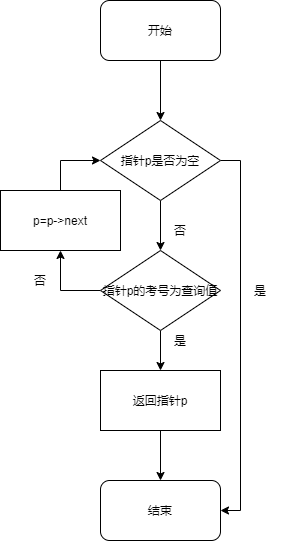

The diagram above was exported from draw.io. Its source (the exported page's mxGraphModel, read from the mxfile embedded in the PNG):
<mxGraphModel dx="990" dy="575" grid="1" gridSize="10" guides="1" tooltips="1" connect="1" arrows="1" fold="1" page="1" pageScale="1" pageWidth="827" pageHeight="1169" math="0" shadow="0">
  <root>
    <mxCell id="0" />
    <mxCell id="1" parent="0" />
    <mxCell id="7" style="edgeStyle=orthogonalEdgeStyle;rounded=0;orthogonalLoop=1;jettySize=auto;html=1;exitX=0.5;exitY=1;exitDx=0;exitDy=0;entryX=0.5;entryY=0;entryDx=0;entryDy=0;" parent="1" target="4" edge="1">
      <mxGeometry relative="1" as="geometry">
        <mxPoint x="380" y="170" as="sourcePoint" />
      </mxGeometry>
    </mxCell>
    <mxCell id="8" style="edgeStyle=orthogonalEdgeStyle;rounded=0;orthogonalLoop=1;jettySize=auto;html=1;exitX=0.5;exitY=1;exitDx=0;exitDy=0;entryX=0.5;entryY=0;entryDx=0;entryDy=0;" parent="1" source="4" target="6" edge="1">
      <mxGeometry relative="1" as="geometry" />
    </mxCell>
    <mxCell id="13" style="edgeStyle=orthogonalEdgeStyle;rounded=0;orthogonalLoop=1;jettySize=auto;html=1;exitX=1;exitY=0.5;exitDx=0;exitDy=0;entryX=1;entryY=0.5;entryDx=0;entryDy=0;" parent="1" source="4" edge="1">
      <mxGeometry relative="1" as="geometry">
        <mxPoint x="440" y="620" as="targetPoint" />
        <Array as="points">
          <mxPoint x="460" y="270" />
          <mxPoint x="460" y="620" />
        </Array>
      </mxGeometry>
    </mxCell>
    <mxCell id="4" value="指针p是否为空" style="rhombus;whiteSpace=wrap;html=1;" parent="1" vertex="1">
      <mxGeometry x="320" y="230" width="120" height="80" as="geometry" />
    </mxCell>
    <mxCell id="11" style="edgeStyle=orthogonalEdgeStyle;rounded=0;orthogonalLoop=1;jettySize=auto;html=1;exitX=0.5;exitY=1;exitDx=0;exitDy=0;entryX=0.5;entryY=0;entryDx=0;entryDy=0;" parent="1" source="6" edge="1">
      <mxGeometry relative="1" as="geometry">
        <mxPoint x="380" y="480" as="targetPoint" />
      </mxGeometry>
    </mxCell>
    <mxCell id="30" style="edgeStyle=orthogonalEdgeStyle;rounded=0;orthogonalLoop=1;jettySize=auto;html=1;exitX=0;exitY=0.5;exitDx=0;exitDy=0;" edge="1" parent="1" source="6" target="29">
      <mxGeometry relative="1" as="geometry" />
    </mxCell>
    <mxCell id="6" value="指针p的考号为查询值" style="rhombus;whiteSpace=wrap;html=1;" parent="1" vertex="1">
      <mxGeometry x="320" y="360" width="120" height="80" as="geometry" />
    </mxCell>
    <mxCell id="12" style="edgeStyle=orthogonalEdgeStyle;rounded=0;orthogonalLoop=1;jettySize=auto;html=1;exitX=0.5;exitY=1;exitDx=0;exitDy=0;entryX=0.5;entryY=0;entryDx=0;entryDy=0;" parent="1" edge="1">
      <mxGeometry relative="1" as="geometry">
        <mxPoint x="380" y="540" as="sourcePoint" />
        <mxPoint x="380" y="590" as="targetPoint" />
      </mxGeometry>
    </mxCell>
    <mxCell id="16" value="是" style="text;html=1;strokeColor=none;fillColor=none;align=center;verticalAlign=middle;whiteSpace=wrap;rounded=0;" parent="1" vertex="1">
      <mxGeometry x="380" y="440" width="40" height="20" as="geometry" />
    </mxCell>
    <mxCell id="17" value="是" style="text;html=1;strokeColor=none;fillColor=none;align=center;verticalAlign=middle;whiteSpace=wrap;rounded=0;" parent="1" vertex="1">
      <mxGeometry x="460" y="390" width="40" height="20" as="geometry" />
    </mxCell>
    <mxCell id="18" value="否" style="text;html=1;strokeColor=none;fillColor=none;align=center;verticalAlign=middle;whiteSpace=wrap;rounded=0;" parent="1" vertex="1">
      <mxGeometry x="380" y="330" width="40" height="20" as="geometry" />
    </mxCell>
    <mxCell id="20" value="否" style="text;html=1;strokeColor=none;fillColor=none;align=center;verticalAlign=middle;whiteSpace=wrap;rounded=0;" parent="1" vertex="1">
      <mxGeometry x="240" y="380" width="40" height="20" as="geometry" />
    </mxCell>
    <mxCell id="27" value="开始" style="rounded=1;whiteSpace=wrap;html=1;" vertex="1" parent="1">
      <mxGeometry x="320" y="110" width="120" height="60" as="geometry" />
    </mxCell>
    <mxCell id="28" value="返回指针p" style="rounded=0;whiteSpace=wrap;html=1;" vertex="1" parent="1">
      <mxGeometry x="320" y="480" width="120" height="60" as="geometry" />
    </mxCell>
    <mxCell id="32" style="edgeStyle=orthogonalEdgeStyle;rounded=0;orthogonalLoop=1;jettySize=auto;html=1;exitX=0.5;exitY=0;exitDx=0;exitDy=0;entryX=0;entryY=0.5;entryDx=0;entryDy=0;" edge="1" parent="1" source="29" target="4">
      <mxGeometry relative="1" as="geometry" />
    </mxCell>
    <mxCell id="29" value="p=p-&amp;gt;next" style="rounded=0;whiteSpace=wrap;html=1;" vertex="1" parent="1">
      <mxGeometry x="220" y="300" width="120" height="60" as="geometry" />
    </mxCell>
    <mxCell id="33" value="结束" style="rounded=1;whiteSpace=wrap;html=1;" vertex="1" parent="1">
      <mxGeometry x="320" y="590" width="120" height="60" as="geometry" />
    </mxCell>
  </root>
</mxGraphModel>